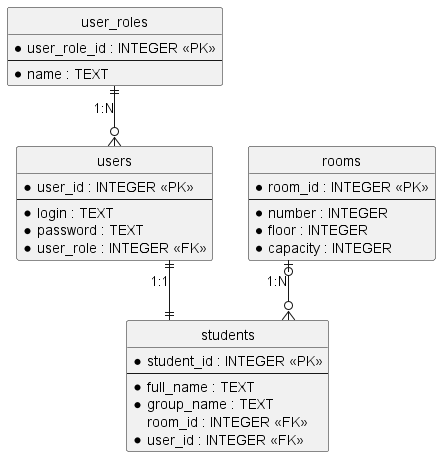

The diagram above was rendered by PlantUML. Its source (embedded in the PNG):
@startuml er
hide circles
skinparam linetype ortho

entity "user_roles" as user_roles {
  *user_role_id : INTEGER <<PK>>
  --
  *name : TEXT
}

entity "users" as users {
  *user_id : INTEGER <<PK>>
  --
  *login : TEXT
  *password : TEXT
  *user_role : INTEGER <<FK>>
}

entity "rooms" as rooms {
  *room_id : INTEGER <<PK>>
  --
  *number : INTEGER
  *floor : INTEGER
  *capacity : INTEGER
}

entity "students" as students {
  *student_id : INTEGER <<PK>>
  --
  *full_name : TEXT
  *group_name : TEXT
  room_id : INTEGER <<FK>>
  *user_id : INTEGER <<FK>>
}

user_roles ||--o{ users : "1:N"
rooms |o--o{ students : "1:N"
users ||--|| students : "1:1"
@enduml